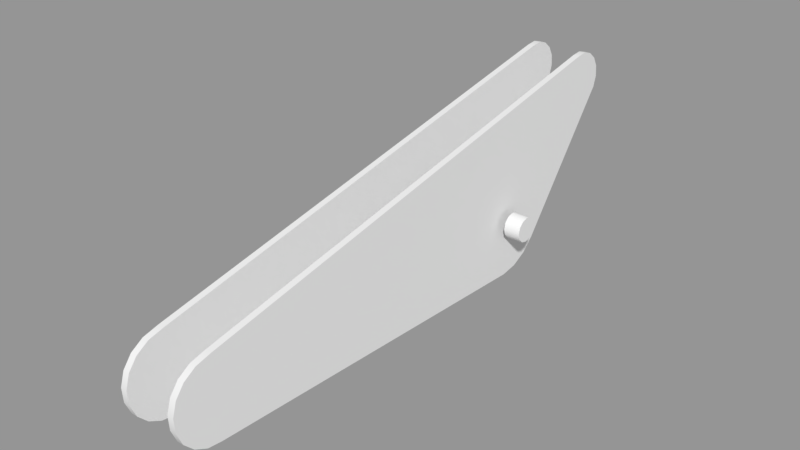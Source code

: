 # Source: Tabletop_LP_Arm.blend  (saved by Blender 2.79.0; exported with 4.5.12 LTS)
import bpy
from mathutils import Matrix  # noqa: F401  (used for matrix-valued properties, if any)

bpy.ops.wm.read_factory_settings(use_empty=True)
scene = bpy.context.scene
scene.name = 'Scene'

# ---- collections
col_collection_1 = bpy.data.collections.new('Collection 1'); scene.collection.children.link(col_collection_1)

# ---- meshes
me_plane_004 = bpy.data.meshes.new('Plane.004')
me_plane_004.from_pydata([(0.22, 1.937e-07, -0.06), (0.14, 1.937e-07, -0.06), (0.22, -0.03, -0.05196), (0.14, -0.03, -0.05196), (0.22, -0.05196, -0.03), (0.14, -0.05196, -0.03), (0.22, -0.06, 1.863e-09), (0.14, -0.06, 1.863e-09), (0.22, -0.05196, 0.03), (0.14, -0.05196, 0.03), (0.22, -0.03, 0.05196), (0.14, -0.03, 0.05196), (0.22, 1.937e-07, 0.06), (0.14, 1.937e-07, 0.06), (0.22, 0.03, 0.05196), (0.14, 0.03, 0.05196), (0.22, 0.05196, 0.03), (0.14, 0.05196, 0.03), (0.22, 0.06, -9.313e-09), (0.14, 0.06, -9.313e-09), (0.22, 0.05196, -0.03), (0.14, 0.05196, -0.03), (0.22, 0.03, -0.05196), (0.14, 0.03, -0.05196), (-0.17, 1.937e-07, -0.27), (-0.17, 0.08343, -0.2568), (-0.17, 0.1587, -0.2184), (-0.17, 0.2184, -0.1587), (-0.17, 0.6933, 0.4648), (-0.17, 0.708, 0.5149), (-0.17, 0.7025, 0.5667), (-0.17, 0.6775, 0.6125), (-0.17, 0.6369, 0.6453), (-0.17, 0.5868, 0.66), (-0.17, 0.5349, 0.6545), (-0.17, -1.75, -0.19), (-0.17, -1.76, 0.1941), (-0.17, -1.816, -0.182), (-0.17, -1.874, -0.152), (-0.17, -1.92, -0.1037), (-0.17, -1.945, -0.04284), (-0.17, -1.949, 0.02315), (-0.17, -1.93, 0.08634), (-0.17, -1.89, 0.1391), (-0.17, -1.834, 0.1751), (-0.14, 1.937e-07, -0.27), (-0.14, 0.08343, -0.2568), (-0.14, 0.1587, -0.2184), (-0.14, 0.2184, -0.1587), (-0.14, 0.6933, 0.4648), (-0.14, 0.708, 0.5149), (-0.14, 0.7025, 0.5667), (-0.14, 0.6775, 0.6125), (-0.14, 0.6369, 0.6453), (-0.14, 0.5868, 0.66), (-0.14, 0.5349, 0.6545), (-0.14, -1.75, -0.19), (-0.14, -1.76, 0.1941), (-0.14, -1.816, -0.182), (-0.14, -1.874, -0.152), (-0.14, -1.92, -0.1037), (-0.14, -1.945, -0.04284), (-0.14, -1.949, 0.02315), (-0.14, -1.93, 0.08634), (-0.14, -1.89, 0.1391), (-0.14, -1.834, 0.1751), (0.08, 1.937e-07, -0.27), (0.08, 0.08343, -0.2568), (0.08, 0.1587, -0.2184), (0.08, 0.2184, -0.1587), (0.08, 0.6933, 0.4648), (0.08, 0.708, 0.5149), (0.08, 0.7025, 0.5667), (0.08, 0.6775, 0.6125), (0.08, 0.6369, 0.6453), (0.08, 0.5868, 0.66), (0.08, 0.5349, 0.6545), (0.08, -1.75, -0.19), (0.08, -1.76, 0.1941), (0.08, -1.816, -0.182), (0.08, -1.874, -0.152), (0.08, -1.92, -0.1037), (0.08, -1.945, -0.04284), (0.08, -1.949, 0.02315), (0.08, -1.93, 0.08634), (0.08, -1.89, 0.1391), (0.08, -1.834, 0.1751), (0.11, 1.937e-07, -0.27), (0.11, 0.08343, -0.2568), (0.11, 0.1587, -0.2184), (0.11, 0.2184, -0.1587), (0.11, 0.6933, 0.4648), (0.11, 0.708, 0.5149), (0.11, 0.7025, 0.5667), (0.11, 0.6775, 0.6125), (0.11, 0.6369, 0.6453), (0.11, 0.5868, 0.66), (0.11, 0.5349, 0.6545), (0.11, -1.75, -0.19), (0.11, -1.76, 0.1941), (0.11, -1.816, -0.182), (0.11, -1.874, -0.152), (0.11, -1.92, -0.1037), (0.11, -1.945, -0.04284), (0.11, -1.949, 0.02315), (0.11, -1.93, 0.08634), (0.11, -1.89, 0.1391), (0.11, -1.834, 0.1751), (-0.11, -0.02828, -0.02828), (0.08, -0.02828, -0.02828), (0.08, -0.04, 0.0), (0.08, -0.02828, 0.02828), (0.08, 1.937e-07, 0.04), (0.08, 0.02828, 0.02828), (0.08, 0.04, 0.0), (0.08, 0.02828, -0.02828), (0.08, 4.321e-07, -0.04), (-0.11, -0.04, 0.0), (-0.11, -0.02828, 0.02828), (-0.11, 1.937e-07, 0.04), (-0.11, 0.02828, 0.02828), (-0.11, 0.04, 0.0), (-0.11, 0.02828, -0.02828), (-0.11, 4.321e-07, -0.04), (-0.17, 4.321e-07, -0.07), (-0.17, -0.06062, -0.035), (-0.17, -0.06062, 0.035), (-0.17, -2.831e-07, 0.07), (-0.17, 0.06062, 0.035), (-0.17, 0.06062, -0.035), (-0.23, 4.321e-07, -0.07), (-0.23, -0.06062, -0.035), (-0.23, -0.06062, 0.035), (-0.23, -2.831e-07, 0.07), (-0.23, 0.06062, 0.035), (-0.23, 0.06062, -0.035)], [], [(0, 2, 3, 1), (2, 4, 5, 3), (4, 6, 7, 5), (6, 8, 9, 7), (8, 10, 11, 9), (10, 12, 13, 11), (12, 14, 15, 13), (14, 16, 17, 15), (16, 18, 19, 17), (18, 20, 21, 19), (20, 22, 23, 21), (1, 23, 22, 0), (20, 18, 0, 22), (14, 12, 18, 16), (8, 6, 12, 10), (2, 0, 6, 4), (18, 12, 6, 0), (39, 42, 36, 35), (43, 44, 36, 42), (40, 41, 42, 39), (37, 38, 39, 35), (25, 24, 27, 26), (32, 31, 34, 33), (29, 28, 31, 30), (27, 34, 31, 28), (24, 35, 36, 27), (34, 27, 36), (60, 56, 57, 63), (64, 63, 57, 65), (61, 60, 63, 62), (58, 56, 60, 59), (46, 47, 48, 45), (53, 54, 55, 52), (50, 51, 52, 49), (48, 49, 52, 55), (45, 48, 57, 56), (55, 57, 48), (32, 33, 54, 53), (25, 26, 47, 46), (40, 61, 62, 41), (33, 34, 55, 54), (44, 43, 64, 65), (26, 27, 48, 47), (41, 62, 63, 42), (36, 57, 55, 34), (27, 28, 49, 48), (24, 45, 56, 35), (28, 29, 50, 49), (37, 35, 56, 58), (36, 44, 65, 57), (29, 30, 51, 50), (43, 42, 63, 64), (38, 37, 58, 59), (30, 31, 52, 51), (39, 38, 59, 60), (31, 32, 53, 52), (24, 25, 46, 45), (39, 60, 61, 40), (81, 84, 78, 77), (85, 86, 78, 84), (82, 83, 84, 81), (79, 80, 81, 77), (67, 66, 69, 68), (74, 73, 76, 75), (71, 70, 73, 72), (69, 76, 73, 70), (66, 77, 78, 69), (76, 69, 78), (102, 98, 99, 105), (106, 105, 99, 107), (103, 102, 105, 104), (100, 98, 102, 101), (88, 89, 90, 87), (95, 96, 97, 94), (92, 93, 94, 91), (90, 91, 94, 97), (87, 90, 99, 98), (97, 99, 90), (74, 75, 96, 95), (67, 68, 89, 88), (82, 103, 104, 83), (75, 76, 97, 96), (86, 85, 106, 107), (68, 69, 90, 89), (83, 104, 105, 84), (78, 99, 97, 76), (69, 70, 91, 90), (66, 87, 98, 77), (70, 71, 92, 91), (79, 77, 98, 100), (78, 86, 107, 99), (71, 72, 93, 92), (85, 84, 105, 106), (80, 79, 100, 101), (72, 73, 94, 93), (81, 80, 101, 102), (73, 74, 95, 94), (66, 67, 88, 87), (81, 102, 103, 82), (110, 111, 118, 117), (115, 116, 123, 122), (113, 114, 121, 120), (111, 112, 119, 118), (109, 110, 117, 108), (116, 109, 108, 123), (114, 115, 122, 121), (112, 113, 120, 119), (124, 125, 131, 130), (124, 129, 135, 130), (127, 128, 134, 133), (125, 126, 132, 131), (128, 129, 135, 134), (126, 127, 133, 132), (130, 131, 132, 133), (134, 135, 130, 133)])
me_plane_004.polygons.foreach_set('use_smooth', [True] * 115)
me_plane_004.use_remesh_preserve_volume = False
me_plane_004.use_remesh_preserve_attributes = False
me_plane_004.use_mirror_vertex_groups = False
me_plane_004.update()

# ---- objects
ob_arm = bpy.data.objects.new('Arm', me_plane_004)

# ---- transforms, parenting, visibility, modifiers, constraints
ob_arm.location = (0.0, 0.0, 0.0)
ob_arm.lineart.crease_threshold = 0.0
_m = ob_arm.modifiers.new('EdgeSplit', 'EDGE_SPLIT')
_m.split_angle = 0.7854

# ---- collection membership
col_collection_1.objects.link(ob_arm)

# ---- scene / render settings (as saved in the file)
scene.frame_start = 1; scene.frame_end = 250; scene.frame_set(1)
scene.render.engine = 'BLENDER_EEVEE_NEXT'
scene.render.resolution_percentage = 50
scene.render.dither_intensity = 0.0
scene.cycles.use_denoising = False
scene.cycles.samples = 128
scene.cycles.sampling_pattern = 'TABULATED_SOBOL'
scene.cycles.use_adaptive_sampling = False
scene.cycles.use_light_tree = False
scene.cycles.blur_glossy = 0.0
scene.cycles.sample_clamp_indirect = 0.0
scene.view_settings.view_transform = 'Standard'
bpy.context.view_layer.update()

# ---- added for rendering (the .blend has no active camera and no usable light): camera, sun + grey world if the file has none
cam_auto = bpy.data.cameras.new('AutoCamera')
cam_auto.lens = 50.0
cam_auto.sensor_width = 36.0
cam_auto.clip_end = 1000.0
ob_auto_camera = bpy.data.objects.new('AutoCamera', cam_auto)
scene.collection.objects.link(ob_auto_camera)
ob_auto_camera.location = (2.63253, -3.78544, 2.30503)
ob_auto_camera.rotation_euler = (1.09748, -7.21219e-08, 0.694738)
scene.camera = ob_auto_camera
light_auto_sun = bpy.data.lights.new('AutoSun', 'SUN')
light_auto_sun.energy = 3.0
light_auto_sun.angle = 0.0523599
ob_auto_sun = bpy.data.objects.new('AutoSun', light_auto_sun)
scene.collection.objects.link(ob_auto_sun)
ob_auto_sun.rotation_euler = (0.872665, 0.174533, 0.523599)
if scene.world is None:
    world_auto = bpy.data.worlds.new('AutoWorld')
    world_auto.color = (0.3, 0.3, 0.3)
    scene.world = world_auto
bpy.context.view_layer.update()
